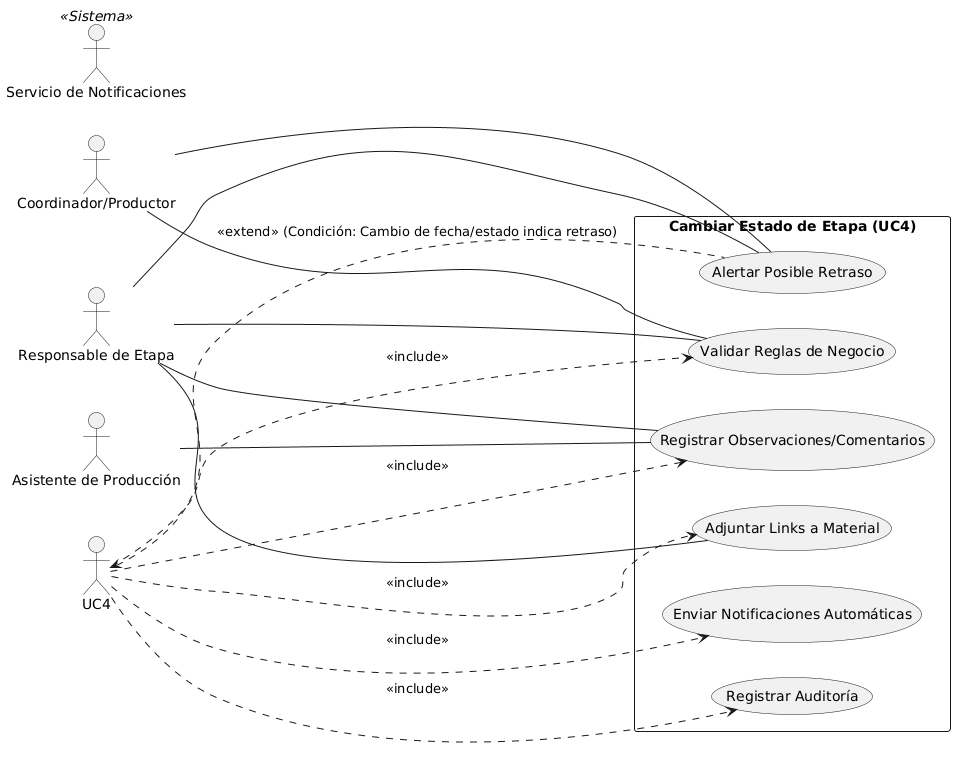

The diagram above was rendered by PlantUML. Its source (embedded in the PNG):
@startuml
left to right direction

actor "Responsable de Etapa" as Resp
actor "Coordinador/Productor" as Prod
actor "Asistente de Producción" as Asist
actor "Servicio de Notificaciones" as Notif <<Sistema>>

rectangle "Cambiar Estado de Etapa (UC4)" {
    usecase "Validar Reglas de Negocio" as ValidaReglas
    usecase "Alertar Posible Retraso" as AlertaRetraso
    usecase "Registrar Auditoría" as RegAudit
    usecase "Registrar Observaciones/Comentarios" as RegObs
    usecase "Adjuntar Links a Material" as Links
    usecase "Enviar Notificaciones Automáticas" as UC5
}

Resp -- ValidaReglas
Resp -- AlertaRetraso
Resp -- RegObs
Resp -- Links
Prod -- ValidaReglas
Prod -- AlertaRetraso
Asist -- RegObs

' Relaciones de inclusión
UC4 ..> ValidaReglas : <<include>>
UC4 ..> RegAudit : <<include>>
UC4 ..> RegObs : <<include>>
UC4 ..> Links : <<include>>
UC4 ..> UC5 : <<include>>

' Extensión opcional
UC4 <.. AlertaRetraso : <<extend>> (Condición: Cambio de fecha/estado indica retraso)
@enduml